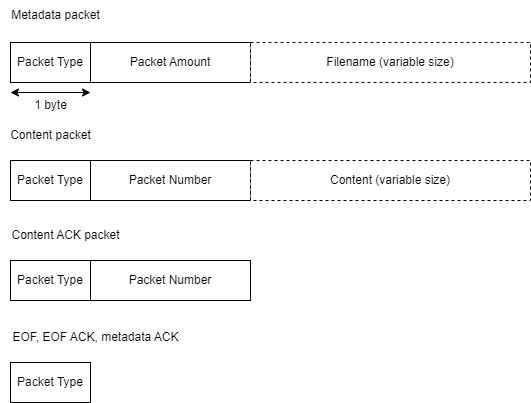

The diagram above was exported from draw.io. Its source (the exported page's mxGraphModel, read from the mxfile embedded in the PNG):
<mxGraphModel dx="1891" dy="1187" grid="1" gridSize="10" guides="1" tooltips="1" connect="1" arrows="1" fold="1" page="1" pageScale="1" pageWidth="827" pageHeight="1169" math="0" shadow="0">
  <root>
    <mxCell id="0" />
    <mxCell id="1" parent="0" />
    <mxCell id="lPya9JQnrBDjppxJmkVH-1" value="Packet Type" style="rounded=0;whiteSpace=wrap;html=1;" vertex="1" parent="1">
      <mxGeometry x="200" y="200" width="80" height="40" as="geometry" />
    </mxCell>
    <mxCell id="lPya9JQnrBDjppxJmkVH-2" value="" style="endArrow=classic;startArrow=classic;html=1;rounded=0;" edge="1" parent="1">
      <mxGeometry width="50" height="50" relative="1" as="geometry">
        <mxPoint x="200" y="250" as="sourcePoint" />
        <mxPoint x="280" y="250" as="targetPoint" />
      </mxGeometry>
    </mxCell>
    <mxCell id="lPya9JQnrBDjppxJmkVH-3" value="1 byte" style="text;html=1;align=center;verticalAlign=middle;resizable=0;points=[];autosize=1;strokeColor=none;fillColor=none;" vertex="1" parent="1">
      <mxGeometry x="210" y="248" width="60" height="30" as="geometry" />
    </mxCell>
    <mxCell id="lPya9JQnrBDjppxJmkVH-4" value="Packet Amount" style="rounded=0;whiteSpace=wrap;html=1;" vertex="1" parent="1">
      <mxGeometry x="280" y="200" width="160" height="40" as="geometry" />
    </mxCell>
    <mxCell id="lPya9JQnrBDjppxJmkVH-5" value="Filename (variable size)" style="rounded=0;whiteSpace=wrap;html=1;gradientColor=none;fillColor=default;gradientDirection=east;dashed=1;" vertex="1" parent="1">
      <mxGeometry x="440" y="200" width="280" height="40" as="geometry" />
    </mxCell>
    <mxCell id="lPya9JQnrBDjppxJmkVH-6" value="Metadata packet" style="text;html=1;align=center;verticalAlign=middle;resizable=0;points=[];autosize=1;strokeColor=none;fillColor=none;" vertex="1" parent="1">
      <mxGeometry x="190" y="158" width="110" height="30" as="geometry" />
    </mxCell>
    <mxCell id="lPya9JQnrBDjppxJmkVH-7" value="Content packet" style="text;html=1;align=center;verticalAlign=middle;resizable=0;points=[];autosize=1;strokeColor=none;fillColor=none;" vertex="1" parent="1">
      <mxGeometry x="190" y="278" width="100" height="30" as="geometry" />
    </mxCell>
    <mxCell id="lPya9JQnrBDjppxJmkVH-8" value="Packet Type" style="rounded=0;whiteSpace=wrap;html=1;" vertex="1" parent="1">
      <mxGeometry x="200" y="318" width="80" height="40" as="geometry" />
    </mxCell>
    <mxCell id="lPya9JQnrBDjppxJmkVH-9" value="Packet Number" style="rounded=0;whiteSpace=wrap;html=1;" vertex="1" parent="1">
      <mxGeometry x="280" y="318" width="160" height="40" as="geometry" />
    </mxCell>
    <mxCell id="lPya9JQnrBDjppxJmkVH-10" value="Content (variable size)" style="rounded=0;whiteSpace=wrap;html=1;gradientColor=none;fillColor=default;gradientDirection=east;dashed=1;" vertex="1" parent="1">
      <mxGeometry x="440" y="318" width="280" height="40" as="geometry" />
    </mxCell>
    <mxCell id="lPya9JQnrBDjppxJmkVH-11" value="Content ACK packet" style="text;html=1;align=center;verticalAlign=middle;resizable=0;points=[];autosize=1;strokeColor=none;fillColor=none;" vertex="1" parent="1">
      <mxGeometry x="190" y="378" width="130" height="30" as="geometry" />
    </mxCell>
    <mxCell id="lPya9JQnrBDjppxJmkVH-12" value="Packet Type" style="rounded=0;whiteSpace=wrap;html=1;" vertex="1" parent="1">
      <mxGeometry x="200" y="418" width="80" height="40" as="geometry" />
    </mxCell>
    <mxCell id="lPya9JQnrBDjppxJmkVH-13" value="Packet Number" style="rounded=0;whiteSpace=wrap;html=1;" vertex="1" parent="1">
      <mxGeometry x="280" y="418" width="160" height="40" as="geometry" />
    </mxCell>
    <mxCell id="lPya9JQnrBDjppxJmkVH-14" value="EOF, EOF ACK, metadata ACK" style="text;html=1;align=center;verticalAlign=middle;resizable=0;points=[];autosize=1;strokeColor=none;fillColor=none;" vertex="1" parent="1">
      <mxGeometry x="190" y="480" width="190" height="30" as="geometry" />
    </mxCell>
    <mxCell id="lPya9JQnrBDjppxJmkVH-15" value="Packet Type" style="rounded=0;whiteSpace=wrap;html=1;" vertex="1" parent="1">
      <mxGeometry x="200" y="520" width="80" height="40" as="geometry" />
    </mxCell>
  </root>
</mxGraphModel>